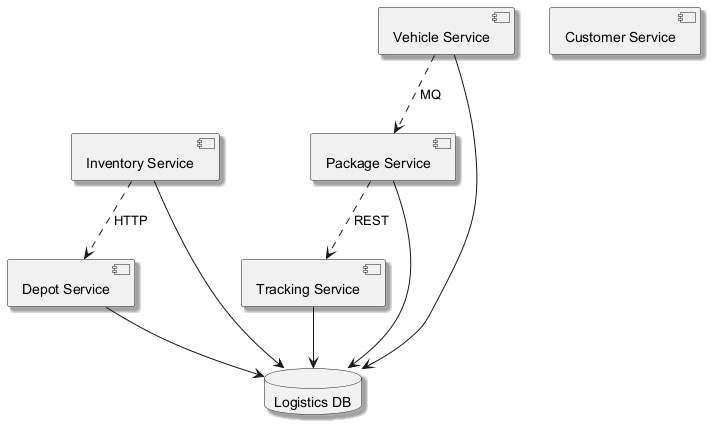

The diagram above was rendered by PlantUML. Its source (embedded in the PNG):
@startuml
skinparam backgroundColor #FFFFFF
skinparam classBackgroundColor #F1F8E9
skinparam classBorderColor #33691E
skinparam shadowing true
component "Inventory Service" as C_InventoryService
component "Tracking Service" as C_TrackingService
component "Customer Service" as C_CustomerService
component "Vehicle Service" as C_VehicleService
component "Depot Service" as C_DepotService
component "Package Service" as C_PackageService
database "Logistics DB" as DB_logistics
C_InventoryService --> DB_logistics
C_TrackingService --> DB_logistics
C_VehicleService --> DB_logistics
C_DepotService --> DB_logistics
C_PackageService --> DB_logistics
C_PackageService ..> C_TrackingService : REST
C_InventoryService ..> C_DepotService : HTTP
C_VehicleService ..> C_PackageService : MQ
@enduml